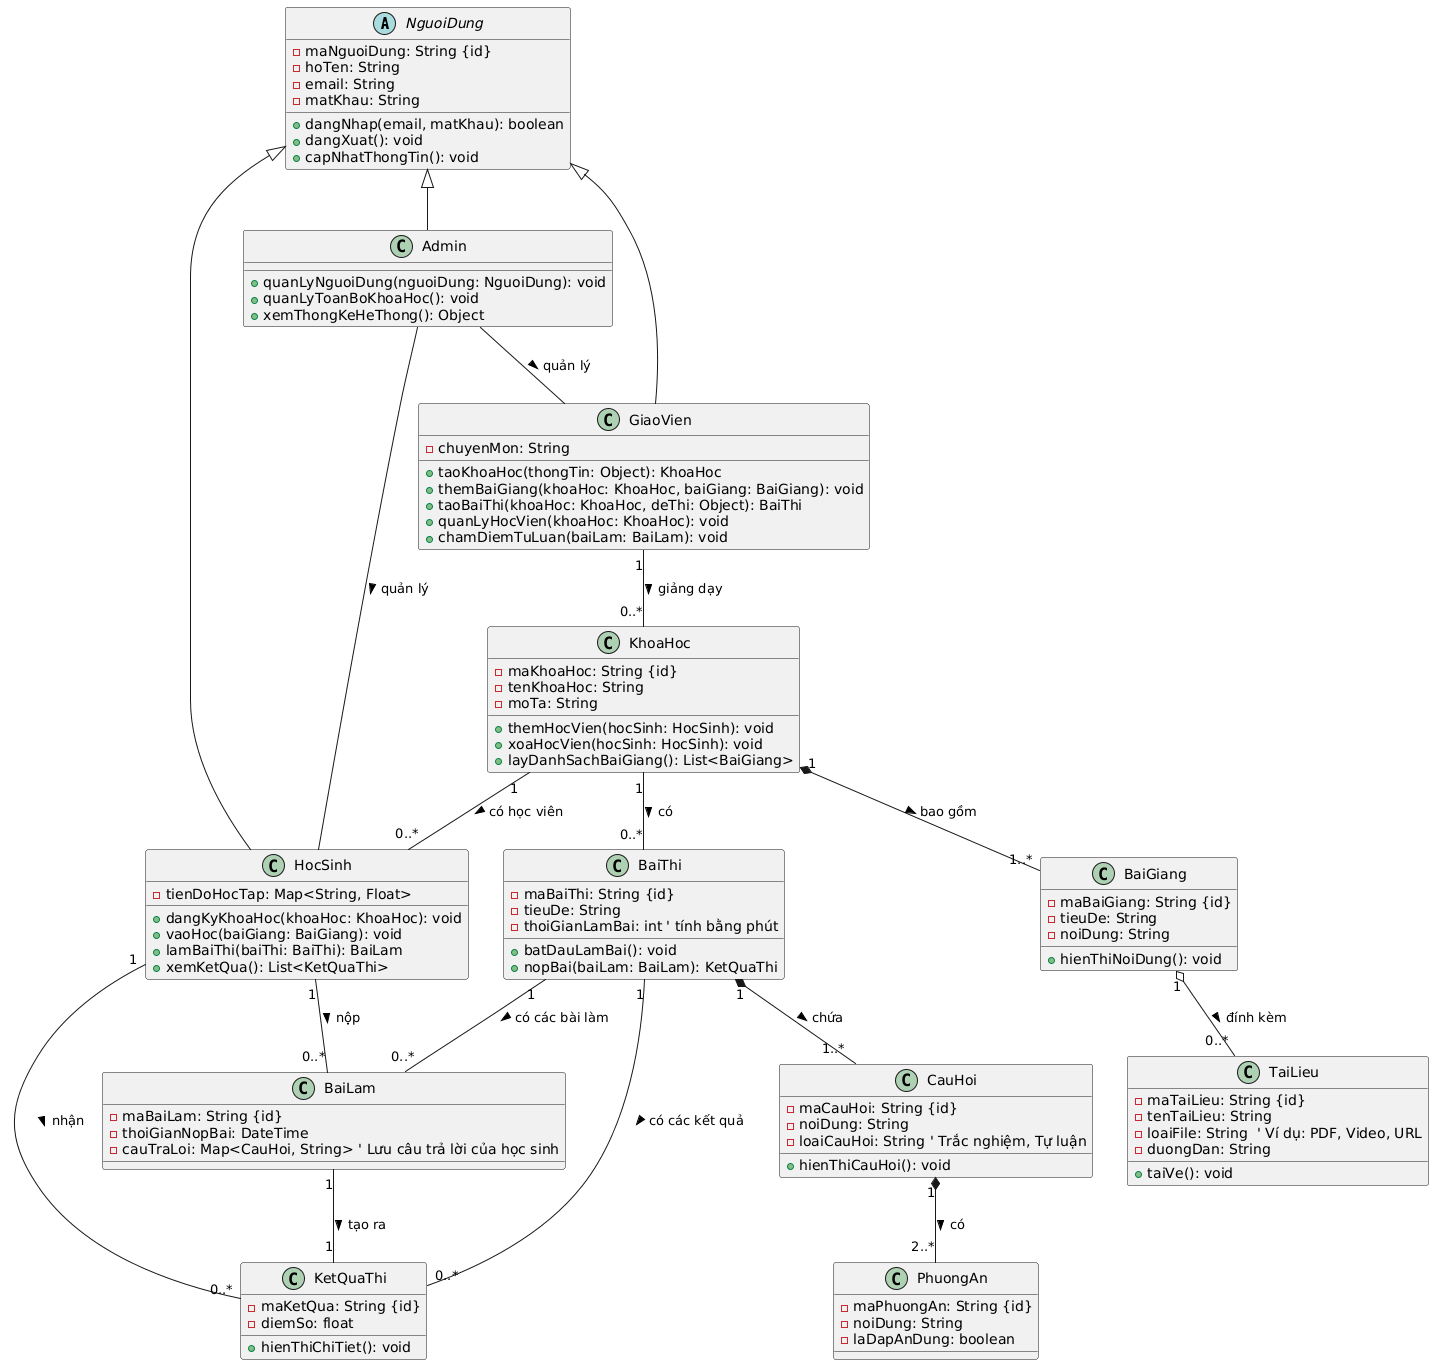

The diagram above was rendered by PlantUML. Its source (embedded in the PNG):
@startuml
' Sơ đồ lớp cho Mini App Học tập & Thi trực tuyến
' Quy ước: + public, - private, {id} khóa chính

' Lớp trừu tượng cho các loại người dùng
abstract class NguoiDung {
  - maNguoiDung: String {id}
  - hoTen: String
  - email: String
  - matKhau: String
  + dangNhap(email, matKhau): boolean
  + dangXuat(): void
  + capNhatThongTin(): void
}

class HocSinh {
  - tienDoHocTap: Map<String, Float>
  + dangKyKhoaHoc(khoaHoc: KhoaHoc): void
  + vaoHoc(baiGiang: BaiGiang): void
  + lamBaiThi(baiThi: BaiThi): BaiLam
  + xemKetQua(): List<KetQuaThi>
}

class GiaoVien {
  - chuyenMon: String
  + taoKhoaHoc(thongTin: Object): KhoaHoc
  + themBaiGiang(khoaHoc: KhoaHoc, baiGiang: BaiGiang): void
  + taoBaiThi(khoaHoc: KhoaHoc, deThi: Object): BaiThi
  + quanLyHocVien(khoaHoc: KhoaHoc): void
  + chamDiemTuLuan(baiLam: BaiLam): void
}

class Admin {
  + quanLyNguoiDung(nguoiDung: NguoiDung): void
  + quanLyToanBoKhoaHoc(): void
  + xemThongKeHeThong(): Object
}

class KhoaHoc {
  - maKhoaHoc: String {id}
  - tenKhoaHoc: String
  - moTa: String
  + themHocVien(hocSinh: HocSinh): void
  + xoaHocVien(hocSinh: HocSinh): void
  + layDanhSachBaiGiang(): List<BaiGiang>
}

class BaiGiang {
  - maBaiGiang: String {id}
  - tieuDe: String
  - noiDung: String
  + hienThiNoiDung(): void
}

class TaiLieu {
  - maTaiLieu: String {id}
  - tenTaiLieu: String
  - loaiFile: String  ' Ví dụ: PDF, Video, URL
  - duongDan: String
  + taiVe(): void
}

class BaiThi {
  - maBaiThi: String {id}
  - tieuDe: String
  - thoiGianLamBai: int ' tính bằng phút
  + batDauLamBai(): void
  + nopBai(baiLam: BaiLam): KetQuaThi
}

class CauHoi {
  - maCauHoi: String {id}
  - noiDung: String
  - loaiCauHoi: String ' Trắc nghiệm, Tự luận
  + hienThiCauHoi(): void
}

class PhuongAn {
  - maPhuongAn: String {id}
  - noiDung: String
  - laDapAnDung: boolean
}

class BaiLam {
  - maBaiLam: String {id}
  - thoiGianNopBai: DateTime
  - cauTraLoi: Map<CauHoi, String> ' Lưu câu trả lời của học sinh
}

class KetQuaThi {
  - maKetQua: String {id}
  - diemSo: float
  + hienThiChiTiet(): void
}

' Định nghĩa các mối quan hệ
NguoiDung <|-- HocSinh
NguoiDung <|-- GiaoVien
NguoiDung <|-- Admin

GiaoVien "1" -- "0..*" KhoaHoc : giảng dạy >
Admin -- GiaoVien : quản lý >
Admin -- HocSinh : quản lý >

KhoaHoc "1" -- "0..*" HocSinh : có học viên >
KhoaHoc "1" *-- "1..*" BaiGiang : bao gồm >
KhoaHoc "1" -- "0..*" BaiThi : có >

BaiGiang "1" o-- "0..*" TaiLieu : đính kèm >
BaiThi "1" *-- "1..*" CauHoi : chứa >
CauHoi "1" *-- "2..*" PhuongAn : có >

HocSinh "1" -- "0..*" BaiLam : nộp >
BaiThi "1" -- "0..*" BaiLam : có các bài làm >

BaiLam "1" -- "1" KetQuaThi : tạo ra >
HocSinh "1" -- "0..*" KetQuaThi : nhận >
BaiThi "1" -- "0..*" KetQuaThi : có các kết quả >
@enduml